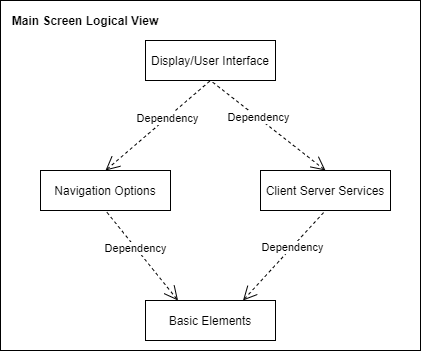

The diagram above was exported from draw.io. Its source (the exported page's mxGraphModel, read from the mxfile embedded in the PNG):
<mxGraphModel dx="2062" dy="1065" grid="1" gridSize="10" guides="1" tooltips="1" connect="1" arrows="1" fold="1" page="1" pageScale="1" pageWidth="850" pageHeight="1100" math="0" shadow="0">
  <root>
    <mxCell id="0" />
    <mxCell id="1" parent="0" />
    <mxCell id="_pZxdrt33uovfeMQGgkP-1" value="" style="rounded=0;whiteSpace=wrap;html=1;" parent="1" vertex="1">
      <mxGeometry x="190" y="180" width="420" height="350" as="geometry" />
    </mxCell>
    <mxCell id="_pZxdrt33uovfeMQGgkP-2" value="&lt;b&gt;Main Screen Logical View&lt;/b&gt;" style="text;html=1;strokeColor=none;fillColor=none;align=center;verticalAlign=middle;whiteSpace=wrap;rounded=0;" parent="1" vertex="1">
      <mxGeometry x="200" y="190" width="150" height="20" as="geometry" />
    </mxCell>
    <mxCell id="_pZxdrt33uovfeMQGgkP-3" value="Display/User Interface" style="rounded=0;whiteSpace=wrap;html=1;" parent="1" vertex="1">
      <mxGeometry x="335" y="220" width="130" height="40" as="geometry" />
    </mxCell>
    <mxCell id="_pZxdrt33uovfeMQGgkP-4" value="Basic Elements" style="rounded=0;whiteSpace=wrap;html=1;" parent="1" vertex="1">
      <mxGeometry x="335" y="480" width="130" height="40" as="geometry" />
    </mxCell>
    <mxCell id="_pZxdrt33uovfeMQGgkP-5" value="Navigation Options" style="rounded=0;whiteSpace=wrap;html=1;" parent="1" vertex="1">
      <mxGeometry x="230" y="350" width="130" height="40" as="geometry" />
    </mxCell>
    <mxCell id="_pZxdrt33uovfeMQGgkP-6" value="Client Server Services" style="rounded=0;whiteSpace=wrap;html=1;" parent="1" vertex="1">
      <mxGeometry x="450" y="350" width="130" height="40" as="geometry" />
    </mxCell>
    <mxCell id="_pZxdrt33uovfeMQGgkP-7" value="" style="endArrow=none;endSize=12;dashed=1;html=1;exitX=0.5;exitY=0;exitDx=0;exitDy=0;entryX=0.5;entryY=1;entryDx=0;entryDy=0;startArrow=open;startFill=0;endFill=0;startSize=12;" parent="1" source="_pZxdrt33uovfeMQGgkP-5" target="_pZxdrt33uovfeMQGgkP-3" edge="1">
      <mxGeometry width="160" relative="1" as="geometry">
        <mxPoint x="265" y="320" as="sourcePoint" />
        <mxPoint x="400" y="240" as="targetPoint" />
        <Array as="points" />
      </mxGeometry>
    </mxCell>
    <mxCell id="_pZxdrt33uovfeMQGgkP-8" value="Dependency" style="edgeLabel;html=1;align=center;verticalAlign=middle;resizable=0;points=[];" parent="_pZxdrt33uovfeMQGgkP-7" vertex="1" connectable="0">
      <mxGeometry x="0.175" relative="1" as="geometry">
        <mxPoint as="offset" />
      </mxGeometry>
    </mxCell>
    <mxCell id="_pZxdrt33uovfeMQGgkP-9" value="" style="endArrow=none;endSize=12;dashed=1;html=1;entryX=0.5;entryY=1;entryDx=0;entryDy=0;exitX=0.5;exitY=0;exitDx=0;exitDy=0;startArrow=open;startFill=0;endFill=0;startSize=12;" parent="1" source="_pZxdrt33uovfeMQGgkP-6" target="_pZxdrt33uovfeMQGgkP-3" edge="1">
      <mxGeometry width="160" relative="1" as="geometry">
        <mxPoint x="470" y="400" as="sourcePoint" />
        <mxPoint x="490" y="290" as="targetPoint" />
        <Array as="points" />
      </mxGeometry>
    </mxCell>
    <mxCell id="_pZxdrt33uovfeMQGgkP-10" value="Dependency" style="edgeLabel;html=1;align=center;verticalAlign=middle;resizable=0;points=[];" parent="_pZxdrt33uovfeMQGgkP-9" vertex="1" connectable="0">
      <mxGeometry x="0.175" relative="1" as="geometry">
        <mxPoint as="offset" />
      </mxGeometry>
    </mxCell>
    <mxCell id="_pZxdrt33uovfeMQGgkP-11" value="" style="endArrow=none;endSize=12;dashed=1;html=1;entryX=0.5;entryY=1;entryDx=0;entryDy=0;exitX=0.75;exitY=0;exitDx=0;exitDy=0;startArrow=open;startFill=0;endFill=0;startSize=12;" parent="1" source="_pZxdrt33uovfeMQGgkP-4" target="_pZxdrt33uovfeMQGgkP-6" edge="1">
      <mxGeometry width="160" relative="1" as="geometry">
        <mxPoint x="380" y="540" as="sourcePoint" />
        <mxPoint x="400" y="430" as="targetPoint" />
        <Array as="points" />
      </mxGeometry>
    </mxCell>
    <mxCell id="_pZxdrt33uovfeMQGgkP-12" value="Dependency" style="edgeLabel;html=1;align=center;verticalAlign=middle;resizable=0;points=[];" parent="_pZxdrt33uovfeMQGgkP-11" vertex="1" connectable="0">
      <mxGeometry x="0.175" relative="1" as="geometry">
        <mxPoint as="offset" />
      </mxGeometry>
    </mxCell>
    <mxCell id="_pZxdrt33uovfeMQGgkP-13" value="" style="endArrow=none;endSize=12;dashed=1;html=1;entryX=0.5;entryY=1;entryDx=0;entryDy=0;exitX=0.25;exitY=0;exitDx=0;exitDy=0;startArrow=open;startFill=0;endFill=0;startSize=12;" parent="1" source="_pZxdrt33uovfeMQGgkP-4" target="_pZxdrt33uovfeMQGgkP-5" edge="1">
      <mxGeometry width="160" relative="1" as="geometry">
        <mxPoint x="300" y="490" as="sourcePoint" />
        <mxPoint x="320" y="380" as="targetPoint" />
        <Array as="points" />
      </mxGeometry>
    </mxCell>
    <mxCell id="_pZxdrt33uovfeMQGgkP-14" value="Dependency" style="edgeLabel;html=1;align=center;verticalAlign=middle;resizable=0;points=[];" parent="_pZxdrt33uovfeMQGgkP-13" vertex="1" connectable="0">
      <mxGeometry x="0.175" relative="1" as="geometry">
        <mxPoint as="offset" />
      </mxGeometry>
    </mxCell>
  </root>
</mxGraphModel>